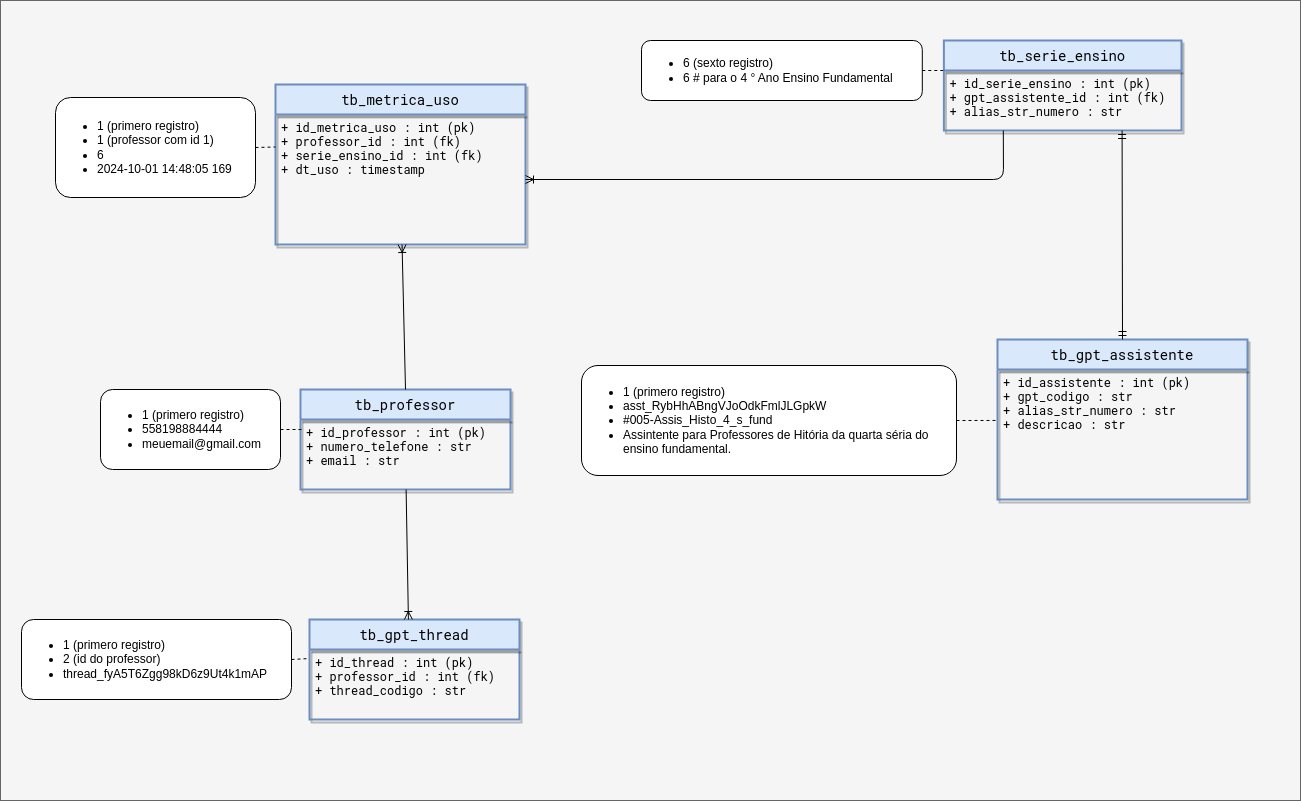

The diagram above was exported from draw.io. Its source (the exported page's mxGraphModel, read from the mxfile embedded in the PNG):
<mxGraphModel dx="2052" dy="1068" grid="1" gridSize="10" guides="1" tooltips="1" connect="1" arrows="1" fold="1" page="1" pageScale="1" pageWidth="1300" pageHeight="800" math="0" shadow="0">
  <root>
    <mxCell id="0" />
    <mxCell id="1" parent="0" />
    <mxCell id="45" value="" style="rounded=0;whiteSpace=wrap;html=1;fillColor=#f5f5f5;strokeColor=#666666;fontColor=#333333;" vertex="1" parent="1">
      <mxGeometry width="1300" height="800" as="geometry" />
    </mxCell>
    <mxCell id="8" value="tb_gpt_assistente" style="swimlane;childLayout=stackLayout;horizontal=1;startSize=30;horizontalStack=0;rounded=0;fontSize=14;fontStyle=0;strokeWidth=2;resizeParent=0;resizeLast=1;shadow=1;dashed=0;align=center;swimlaneLine=1;fillColor=#dae8fc;strokeColor=#6c8ebf;gradientColor=none;fontFamily=Roboto Mono;fontSource=https%3A%2F%2Ffonts.googleapis.com%2Fcss%3Ffamily%3DRoboto%2BMono;movable=0;resizable=0;rotatable=0;deletable=0;editable=0;connectable=0;" parent="1" vertex="1">
      <mxGeometry x="997" y="339" width="250" height="160" as="geometry" />
    </mxCell>
    <mxCell id="9" value="+ id_assistente : int (pk)&#10;+ gpt_codigo : str&#10;+ alias_str_numero : str&#10;+ descricao : str" style="align=left;strokeColor=none;fillColor=none;spacingLeft=4;fontSize=12;verticalAlign=top;resizable=0;rotatable=0;part=1;fontFamily=Roboto Mono;1,100..700&amp;display=swap;fontSource=https%3A%2F%2Ffonts.googleapis.com%2Fcss%3Ffamily%3DRoboto%2BMono;movable=0;deletable=0;editable=0;connectable=0;" parent="8" vertex="1">
      <mxGeometry y="30" width="250" height="130" as="geometry" />
    </mxCell>
    <mxCell id="12" value="tb_metrica_uso" style="swimlane;childLayout=stackLayout;horizontal=1;startSize=30;horizontalStack=0;rounded=0;fontSize=14;fontStyle=0;strokeWidth=2;resizeParent=0;resizeLast=1;shadow=1;dashed=0;align=center;swimlaneLine=1;fillColor=#dae8fc;strokeColor=#6c8ebf;gradientColor=none;fontFamily=Roboto Mono;fontSource=https%3A%2F%2Ffonts.googleapis.com%2Fcss%3Ffamily%3DRoboto%2BMono;movable=0;resizable=0;rotatable=0;deletable=0;editable=0;connectable=0;" parent="1" vertex="1">
      <mxGeometry x="275" y="84" width="250" height="160" as="geometry" />
    </mxCell>
    <mxCell id="13" value="+ id_metrica_uso : int (pk)&#10;+ professor_id : int (fk)&#10;+ serie_ensino_id : int (fk)&#10;+ dt_uso : timestamp&#10;" style="align=left;strokeColor=none;fillColor=none;spacingLeft=4;fontSize=12;verticalAlign=top;resizable=0;rotatable=0;part=1;fontFamily=Roboto Mono;1,100..700&amp;display=swap;fontSource=https%3A%2F%2Ffonts.googleapis.com%2Fcss%3Ffamily%3DRoboto%2BMono;movable=0;deletable=0;editable=0;connectable=0;" parent="12" vertex="1">
      <mxGeometry y="30" width="250" height="130" as="geometry" />
    </mxCell>
    <mxCell id="27" value="" style="group;movable=0;resizable=0;rotatable=0;deletable=0;editable=0;connectable=0;" parent="1" vertex="1" connectable="0">
      <mxGeometry x="641" y="40" width="540" height="90" as="geometry" />
    </mxCell>
    <mxCell id="15" value="tb_serie_ensino" style="swimlane;childLayout=stackLayout;horizontal=1;startSize=30;horizontalStack=0;rounded=0;fontSize=14;fontStyle=0;strokeWidth=2;resizeParent=0;resizeLast=1;shadow=1;dashed=0;align=center;swimlaneLine=1;fillColor=#dae8fc;strokeColor=#6c8ebf;gradientColor=none;fontFamily=Roboto Mono;fontSource=https%3A%2F%2Ffonts.googleapis.com%2Fcss%3Ffamily%3DRoboto%2BMono;movable=0;resizable=0;rotatable=0;deletable=0;editable=0;connectable=0;" parent="27" vertex="1">
      <mxGeometry x="302.40000000000003" width="237.60000000000002" height="90" as="geometry" />
    </mxCell>
    <mxCell id="16" value="+ id_serie_ensino : int (pk)&#10;+ gpt_assistente_id : int (fk)&#10;+ alias_str_numero : str&#10;" style="align=left;strokeColor=none;fillColor=none;spacingLeft=4;fontSize=12;verticalAlign=top;resizable=0;rotatable=0;part=1;fontFamily=Roboto Mono;1,100..700&amp;display=swap;fontSource=https%3A%2F%2Ffonts.googleapis.com%2Fcss%3Ffamily%3DRoboto%2BMono;movable=0;deletable=0;editable=0;connectable=0;" parent="15" vertex="1">
      <mxGeometry y="30" width="237.60000000000002" height="60" as="geometry" />
    </mxCell>
    <mxCell id="19" style="edgeStyle=none;html=1;exitX=1;exitY=0.5;exitDx=0;exitDy=0;entryX=0;entryY=0;entryDx=0;entryDy=0;endArrow=none;endFill=0;dashed=1;movable=0;resizable=0;rotatable=0;deletable=0;editable=0;connectable=0;" parent="27" source="17" target="16" edge="1">
      <mxGeometry relative="1" as="geometry" />
    </mxCell>
    <mxCell id="17" value="&lt;ul&gt;&lt;li&gt;6 (sexto registro)&lt;/li&gt;&lt;li&gt;6 # para o 4 ° Ano Ensino Fundamental&lt;/li&gt;&lt;/ul&gt;" style="rounded=1;whiteSpace=wrap;html=1;align=left;movable=0;resizable=0;rotatable=0;deletable=0;editable=0;connectable=0;" parent="27" vertex="1">
      <mxGeometry width="280.8" height="60" as="geometry" />
    </mxCell>
    <mxCell id="30" value="" style="group;movable=0;resizable=0;rotatable=0;deletable=0;editable=0;connectable=0;" parent="1" vertex="1" connectable="0">
      <mxGeometry x="100" y="389" width="410" height="100" as="geometry" />
    </mxCell>
    <mxCell id="6" value="tb_professor" style="swimlane;childLayout=stackLayout;horizontal=1;startSize=30;horizontalStack=0;rounded=0;fontSize=14;fontStyle=0;strokeWidth=2;resizeParent=0;resizeLast=1;shadow=1;dashed=0;align=center;swimlaneLine=1;fillColor=#dae8fc;strokeColor=#6c8ebf;gradientColor=none;fontFamily=Roboto Mono;fontSource=https%3A%2F%2Ffonts.googleapis.com%2Fcss%3Ffamily%3DRoboto%2BMono;movable=0;resizable=0;rotatable=0;deletable=0;editable=0;connectable=0;" parent="30" vertex="1">
      <mxGeometry x="200" width="210" height="100" as="geometry" />
    </mxCell>
    <mxCell id="7" value="+ id_professor : int (pk)&#10;+ numero_telefone : str&#10;+ email : str" style="align=left;strokeColor=none;fillColor=none;spacingLeft=4;fontSize=12;verticalAlign=top;resizable=0;rotatable=0;part=1;fontFamily=Roboto Mono;1,100..700&amp;display=swap;fontSource=https%3A%2F%2Ffonts.googleapis.com%2Fcss%3Ffamily%3DRoboto%2BMono;movable=0;deletable=0;editable=0;connectable=0;" parent="6" vertex="1">
      <mxGeometry y="30" width="210" height="70" as="geometry" />
    </mxCell>
    <mxCell id="24" style="edgeStyle=none;html=1;exitX=1;exitY=0.5;exitDx=0;exitDy=0;entryX=0.01;entryY=0.143;entryDx=0;entryDy=0;endArrow=none;endFill=0;dashed=1;entryPerimeter=0;movable=0;resizable=0;rotatable=0;deletable=0;editable=0;connectable=0;" parent="30" source="25" target="7" edge="1">
      <mxGeometry relative="1" as="geometry">
        <mxPoint x="20.000000000000455" y="30" as="targetPoint" />
      </mxGeometry>
    </mxCell>
    <mxCell id="25" value="&lt;ul&gt;&lt;li&gt;1 (primero registro)&lt;/li&gt;&lt;li&gt;558198884444&lt;/li&gt;&lt;li&gt;meuemail@gmail.com&lt;/li&gt;&lt;/ul&gt;" style="rounded=1;whiteSpace=wrap;html=1;align=left;movable=0;resizable=0;rotatable=0;deletable=0;editable=0;connectable=0;" parent="30" vertex="1">
      <mxGeometry width="180" height="80" as="geometry" />
    </mxCell>
    <mxCell id="33" value="" style="group;movable=0;resizable=0;rotatable=0;deletable=0;editable=0;connectable=0;" parent="1" vertex="1" connectable="0">
      <mxGeometry x="21" y="619" width="498" height="100" as="geometry" />
    </mxCell>
    <mxCell id="2" value="tb_gpt_thread" style="swimlane;childLayout=stackLayout;horizontal=1;startSize=30;horizontalStack=0;rounded=0;fontSize=14;fontStyle=0;strokeWidth=2;resizeParent=0;resizeLast=1;shadow=1;dashed=0;align=center;swimlaneLine=1;fillColor=#dae8fc;strokeColor=#6c8ebf;gradientColor=none;fontFamily=Roboto Mono;fontSource=https%3A%2F%2Ffonts.googleapis.com%2Fcss%3Ffamily%3DRoboto%2BMono;movable=0;resizable=0;rotatable=0;deletable=0;editable=0;connectable=0;" parent="33" vertex="1">
      <mxGeometry x="288" width="210" height="100" as="geometry" />
    </mxCell>
    <mxCell id="3" value="+ id_thread : int (pk)&#10;+ professor_id : int (fk)&#10;+ thread_codigo : str" style="align=left;strokeColor=none;fillColor=none;spacingLeft=4;fontSize=12;verticalAlign=top;resizable=0;rotatable=0;part=1;fontFamily=Roboto Mono;1,100..700&amp;display=swap;fontSource=https%3A%2F%2Ffonts.googleapis.com%2Fcss%3Ffamily%3DRoboto%2BMono;movable=0;deletable=0;editable=0;connectable=0;" parent="2" vertex="1">
      <mxGeometry y="30" width="210" height="70" as="geometry" />
    </mxCell>
    <mxCell id="28" value="&lt;ul&gt;&lt;li&gt;1 (primero registro)&lt;/li&gt;&lt;li&gt;2 (id do professor)&lt;/li&gt;&lt;li&gt;thread_fyA5T6Zgg98kD6z9Ut4k1mAP&lt;/li&gt;&lt;/ul&gt;" style="rounded=1;whiteSpace=wrap;html=1;align=left;movable=0;resizable=0;rotatable=0;deletable=0;editable=0;connectable=0;" parent="33" vertex="1">
      <mxGeometry width="270" height="80" as="geometry" />
    </mxCell>
    <mxCell id="29" style="edgeStyle=none;html=1;exitX=1;exitY=0.5;exitDx=0;exitDy=0;entryX=0;entryY=0.129;entryDx=0;entryDy=0;endArrow=none;endFill=0;dashed=1;entryPerimeter=0;movable=0;resizable=0;rotatable=0;deletable=0;editable=0;connectable=0;" parent="33" source="28" target="3" edge="1">
      <mxGeometry relative="1" as="geometry">
        <mxPoint x="270.0999999999999" y="40.00999999999999" as="targetPoint" />
      </mxGeometry>
    </mxCell>
    <mxCell id="34" value="&lt;ul&gt;&lt;li&gt;1 (primero registro)&lt;/li&gt;&lt;li&gt;1 (professor com id 1)&lt;/li&gt;&lt;li&gt;6&amp;nbsp;&lt;/li&gt;&lt;li&gt;2024-10-01 14:48:05 169&lt;/li&gt;&lt;/ul&gt;" style="rounded=1;whiteSpace=wrap;html=1;align=left;movable=0;resizable=0;rotatable=0;deletable=0;editable=0;connectable=0;" parent="1" vertex="1">
      <mxGeometry x="55" y="97" width="200" height="100" as="geometry" />
    </mxCell>
    <mxCell id="35" style="edgeStyle=none;html=1;exitX=1;exitY=0.5;exitDx=0;exitDy=0;entryX=0;entryY=0.25;entryDx=0;entryDy=0;endArrow=none;endFill=0;dashed=1;movable=0;resizable=0;rotatable=0;deletable=0;editable=0;connectable=0;" parent="1" source="34" target="13" edge="1">
      <mxGeometry relative="1" as="geometry">
        <mxPoint x="257.0999999999999" y="124.00999999999999" as="targetPoint" />
      </mxGeometry>
    </mxCell>
    <mxCell id="39" style="edgeStyle=none;html=1;exitX=1;exitY=0.5;exitDx=0;exitDy=0;entryX=0;entryY=0.392;entryDx=0;entryDy=0;endArrow=none;endFill=0;dashed=1;entryPerimeter=0;movable=0;resizable=0;rotatable=0;deletable=0;editable=0;connectable=0;" edge="1" parent="1" source="40" target="9">
      <mxGeometry relative="1" as="geometry">
        <mxPoint x="972.0999999999999" y="419.0100000000002" as="targetPoint" />
      </mxGeometry>
    </mxCell>
    <mxCell id="40" value="&lt;ul&gt;&lt;li&gt;1 (primero registro)&lt;/li&gt;&lt;li&gt;asst_RybHhABngVJoOdkFmlJLGpkW&lt;/li&gt;&lt;li&gt;#005-Assis_Histo_4_s_fund&lt;/li&gt;&lt;li&gt;Assintente para Professores de Hitória da quarta séria do ensino fundamental.&lt;/li&gt;&lt;/ul&gt;" style="rounded=1;whiteSpace=wrap;html=1;align=left;movable=0;resizable=0;rotatable=0;deletable=0;editable=0;connectable=0;" vertex="1" parent="1">
      <mxGeometry x="581" y="365" width="375" height="110" as="geometry" />
    </mxCell>
    <mxCell id="41" style="edgeStyle=none;html=1;entryX=0.471;entryY=0;entryDx=0;entryDy=0;entryPerimeter=0;endArrow=ERoneToMany;endFill=0;movable=0;resizable=0;rotatable=0;deletable=0;editable=0;connectable=0;" edge="1" parent="1" source="7" target="2">
      <mxGeometry relative="1" as="geometry" />
    </mxCell>
    <mxCell id="42" style="edgeStyle=none;html=1;entryX=0.5;entryY=0;entryDx=0;entryDy=0;endArrow=none;endFill=0;startArrow=ERoneToMany;startFill=0;movable=0;resizable=0;rotatable=0;deletable=0;editable=0;connectable=0;" edge="1" parent="1" source="13" target="6">
      <mxGeometry relative="1" as="geometry" />
    </mxCell>
    <mxCell id="43" style="edgeStyle=none;html=1;entryX=1;entryY=0.5;entryDx=0;entryDy=0;endArrow=ERoneToMany;endFill=0;startArrow=none;startFill=0;exitX=0.25;exitY=1;exitDx=0;exitDy=0;movable=0;resizable=0;rotatable=0;deletable=0;editable=0;connectable=0;" edge="1" parent="1" source="16" target="13">
      <mxGeometry relative="1" as="geometry">
        <Array as="points">
          <mxPoint x="1003" y="179" />
        </Array>
      </mxGeometry>
    </mxCell>
    <mxCell id="44" style="edgeStyle=none;html=1;entryX=0.5;entryY=0;entryDx=0;entryDy=0;startArrow=ERmandOne;startFill=0;endArrow=ERmandOne;endFill=0;exitX=0.75;exitY=1;exitDx=0;exitDy=0;movable=0;resizable=0;rotatable=0;deletable=0;editable=0;connectable=0;" edge="1" parent="1" source="16" target="8">
      <mxGeometry relative="1" as="geometry" />
    </mxCell>
  </root>
</mxGraphModel>